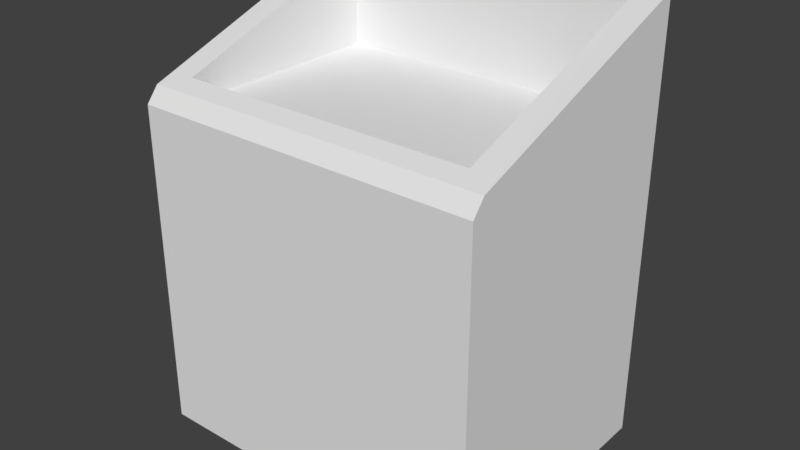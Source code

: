 # Source: store-showcase.blend  (saved by Blender 2.78.0; exported with 4.5.12 LTS)
import bpy
from mathutils import Matrix  # noqa: F401  (used for matrix-valued properties, if any)

bpy.ops.wm.read_factory_settings(use_empty=True)
scene = bpy.context.scene
scene.name = 'Scene'

# ---- collections
col_collection_1 = bpy.data.collections.new('Collection 1'); scene.collection.children.link(col_collection_1)

# ---- world
world_world = bpy.data.worlds.new('World'); scene.world = world_world
world_world.color = (0.05088, 0.05088, 0.05088)
world_world.use_sun_shadow = False
world_world.sun_shadow_jitter_overblur = 0.0
world_world.cycles.sampling_method = 'MANUAL'

# ---- meshes
me_cube_001 = bpy.data.meshes.new('Cube.001')
me_cube_001.from_pydata([(-1.0, -0.502, 0.6705), (-1.0, 1.0, 0.6705), (1.0, -0.502, 0.6705), (1.0, 1.0, 0.6705), (-1.0, -0.502, -0.3242), (-1.0, 1.0, -0.3242), (1.0, 1.0, -0.3242), (1.0, -0.502, -0.3242)], [], [(4, 0, 1, 5), (5, 1, 3, 6), (6, 3, 2, 7), (7, 2, 0, 4)])
me_cube_001.use_remesh_preserve_volume = False
me_cube_001.use_remesh_preserve_attributes = False
me_cube_001.use_mirror_vertex_groups = False
me_cube_001.update()
me_cube = bpy.data.meshes.new('Cube')
me_cube.from_pydata([(-1.0, -0.502, -1.0), (-1.0, -0.502, 0.6705), (-1.0, 1.0, -1.0), (-1.0, 1.0, 0.6705), (1.0, -0.502, -1.0), (1.0, -0.502, 0.6705), (1.0, 1.0, -1.0), (1.0, 1.0, 0.6705), (-1.0, -0.502, 1.286), (-1.0, 1.0, 1.286), (1.0, 1.0, 1.286), (1.0, -0.502, 1.286), (-0.8509, -0.39, 1.286), (-0.8509, 0.888, 1.286), (0.8509, 0.888, 1.286), (0.8509, -0.39, 1.286), (-1.0, -0.4321, 1.391), (-1.0, 0.9994, 2.024), (1.0, 0.9994, 2.024), (1.0, -0.4321, 1.391), (-0.8509, -0.3306, 1.439), (-0.8509, 0.8979, 1.977), (0.8509, 0.8979, 1.977), (0.8509, -0.3306, 1.439), (-1.0, -0.502, -0.3242), (-1.0, 1.0, -0.3242), (1.0, 1.0, -0.3242), (1.0, -0.502, -0.3242)], [], [(2, 6, 4, 0), (1, 5, 11, 8), (15, 12, 20, 23), (7, 3, 9, 10), (5, 7, 10, 11), (3, 1, 8, 9), (14, 13, 12, 15), (11, 10, 18, 19), (12, 13, 21, 20), (14, 15, 23, 22), (19, 18, 22, 23), (17, 16, 20, 21), (16, 19, 23, 20), (18, 17, 21, 22), (9, 8, 16, 17), (13, 14, 22, 21), (8, 11, 19, 16), (10, 9, 17, 18), (4, 27, 24, 0), (6, 26, 27, 4), (2, 25, 26, 6), (0, 24, 25, 2)])
me_cube.use_remesh_preserve_volume = False
me_cube.use_remesh_preserve_attributes = False
me_cube.use_mirror_vertex_groups = False
me_cube.update()

# ---- objects
ob_cube_001 = bpy.data.objects.new('Cube.001', me_cube_001)
ob_cube = bpy.data.objects.new('Cube', me_cube)

# ---- transforms, parenting, visibility, modifiers, constraints
ob_cube_001.location = (0.0, 0.0, 1.0)
ob_cube_001.scale = (1.0, 1.0, 0.8248)
ob_cube_001.lineart.crease_threshold = 0.0
ob_cube.location = (0.0, 0.0, 1.0)
ob_cube.scale = (1.0, 1.0, 0.8248)
ob_cube.lineart.crease_threshold = 0.0

# ---- collection membership
col_collection_1.objects.link(ob_cube_001)
col_collection_1.objects.link(ob_cube)

# ---- scene / render settings (as saved in the file)
scene.frame_start = 1; scene.frame_end = 250; scene.frame_set(1)
scene.render.engine = 'BLENDER_EEVEE_NEXT'
scene.render.resolution_percentage = 50
scene.render.dither_intensity = 0.0
scene.cycles.use_denoising = False
scene.cycles.samples = 128
scene.cycles.sampling_pattern = 'TABULATED_SOBOL'
scene.cycles.light_sampling_threshold = 0.0
scene.cycles.use_adaptive_sampling = False
scene.cycles.use_light_tree = False
scene.cycles.blur_glossy = 0.0
scene.cycles.sample_clamp_indirect = 0.0
scene.view_settings.view_transform = 'Standard'
bpy.context.view_layer.update()

# ---- added for rendering (the .blend has no active camera and no usable light): camera, sun
cam_auto = bpy.data.cameras.new('AutoCamera')
cam_auto.lens = 50.0
cam_auto.sensor_width = 36.0
cam_auto.clip_end = 1000.0
ob_auto_camera = bpy.data.objects.new('AutoCamera', cam_auto)
scene.collection.objects.link(ob_auto_camera)
ob_auto_camera.location = (3.26827, -3.67292, 4.03701)
ob_auto_camera.rotation_euler = (1.09748, -7.21219e-08, 0.694738)
scene.camera = ob_auto_camera
light_auto_sun = bpy.data.lights.new('AutoSun', 'SUN')
light_auto_sun.energy = 3.0
light_auto_sun.angle = 0.0523599
ob_auto_sun = bpy.data.objects.new('AutoSun', light_auto_sun)
scene.collection.objects.link(ob_auto_sun)
ob_auto_sun.rotation_euler = (0.872665, 0.174533, 0.523599)
bpy.context.view_layer.update()
